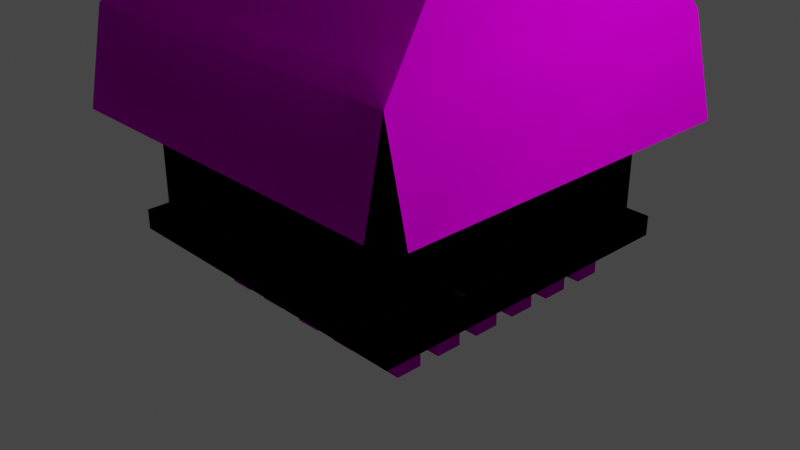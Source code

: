 # Source: House5.blend  (saved by Blender 3.2.14; exported with 4.5.12 LTS)
import bpy
from mathutils import Matrix  # noqa: F401  (used for matrix-valued properties, if any)

bpy.ops.wm.read_factory_settings(use_empty=True)
scene = bpy.context.scene
scene.name = 'Scene'

# ---- collections
col_collection = bpy.data.collections.new('Collection'); scene.collection.children.link(col_collection)

# ---- images (referenced by path relative to the original .blend; pixels are not part of the script)
import os
ASSET_DIR = os.environ.get("B2B_ASSET_DIR", "")  # directory of the original .blend (textures are referenced by path, not embedded)
HERE = os.path.dirname(os.path.abspath(__file__))  # packed textures are extracted next to this script under _unpacked/

def load_image(name, relpath, width, height, colorspace="sRGB"):
    """Load a texture the original file referenced (path relative to the .blend, or extracted next to this script)."""
    p = next((c for c in (os.path.join(HERE, relpath), os.path.join(ASSET_DIR, relpath)) if relpath and os.path.exists(c)), "")
    if p:
        img = bpy.data.images.load(p, check_existing=True)
        img.name = name
    else:  # same state as the original file: an image datablock whose file is absent (Cycles renders it pink)
        img = bpy.data.images.new(name, width, height)
        img.source = "FILE"
        img.filepath = "//" + (relpath or name)
    img.colorspace_settings.name = colorspace
    return img
img_tex1_png = load_image('tex1.png', 'tex1.png', 1024, 1024, 'sRGB')
img_tex2_png = load_image('tex2.png', 'tex2.png', 1024, 1024, 'sRGB')
img_tex3_png = load_image('tex3.png', 'tex3.png', 1024, 1024, 'sRGB')

# ---- materials (node trees are filled in below, after node groups)
mat_roofmat = bpy.data.materials.new('RoofMat')
mat_roofmat.alpha_threshold = 0.0
mat_roofmat.use_transparent_shadow = False
mat_roofmat.line_color = (0.0, 0.0, 0.0, 1.0)
mat_housemat = bpy.data.materials.new('HouseMat')
mat_housemat.use_transparent_shadow = False
mat_pillarmat = bpy.data.materials.new('PillarMat')
mat_pillarmat.use_transparent_shadow = False

# ---- material node trees
mat_roofmat.use_nodes = True; mat_roofmat.node_tree.nodes.clear()
_N = mat_roofmat.node_tree.nodes; _L = mat_roofmat.node_tree.links
n0 = _N.new('ShaderNodeOutputMaterial'); n0.name = 'Material Output'; n0.location = (300, 300)
n1 = _N.new('ShaderNodeBsdfPrincipled'); n1.name = 'Principled BSDF'; n1.location = (10, 300)
n1.distribution = 'GGX'
n1.subsurface_method = 'RANDOM_WALK_SKIN'
n1.inputs[2].default_value = 1.0
n1.inputs[3].default_value = 1.45
n1.inputs[11].default_value = 1.01
n1.inputs[13].default_value = 0.0
n1.inputs[20].default_value = 0.0
n1.inputs[27].default_value = (0.0, 0.0, 0.0, 1.0)
n1.inputs[28].default_value = 1.0
n2 = _N.new('ShaderNodeMapping'); n2.name = 'Mapping'; n2.location = (-490, 111)
n2.width = 240
n3 = _N.new('ShaderNodeTexCoord'); n3.name = 'Texture Coordinate'; n3.location = (-690, 94)
n4 = _N.new('ShaderNodeTexImage'); n4.name = 'Image Texture'; n4.location = (-272, 105)
n4.image = img_tex1_png
n4.interpolation = 'Closest'
_L.new(n1.outputs[0], n0.inputs[0])
_L.new(n4.outputs[0], n1.inputs[0])
_L.new(n2.outputs[0], n4.inputs[0])
_L.new(n3.outputs[2], n2.inputs[0])
n0.is_active_output = True
mat_housemat.use_nodes = True; mat_housemat.node_tree.nodes.clear()
_N = mat_housemat.node_tree.nodes; _L = mat_housemat.node_tree.links
n0 = _N.new('ShaderNodeOutputMaterial'); n0.name = 'Material Output'; n0.location = (300, 300)
n1 = _N.new('ShaderNodeBsdfPrincipled'); n1.name = 'Principled BSDF'; n1.location = (10, 300)
n1.distribution = 'GGX'
n1.subsurface_method = 'RANDOM_WALK_SKIN'
n1.inputs[2].default_value = 1.0
n1.inputs[3].default_value = 1.45
n1.inputs[11].default_value = 1.01
n1.inputs[13].default_value = 0.0
n1.inputs[20].default_value = 0.0
n1.inputs[27].default_value = (0.0, 0.0, 0.0, 1.0)
n1.inputs[28].default_value = 1.0
n2 = _N.new('ShaderNodeMapping'); n2.name = 'Mapping'; n2.location = (-610, 179)
n2.width = 240
n2.inputs[3].default_value = (5.0, 5.0, 5.0)
n3 = _N.new('ShaderNodeTexCoord'); n3.name = 'Texture Coordinate'; n3.location = (-810, 162)
n4 = _N.new('ShaderNodeTexImage'); n4.name = 'Image Texture'; n4.location = (-310, 150)
n4.image = img_tex2_png
n4.interpolation = 'Closest'
_L.new(n1.outputs[0], n0.inputs[0])
_L.new(n4.outputs[0], n1.inputs[0])
_L.new(n2.outputs[0], n4.inputs[0])
_L.new(n3.outputs[2], n2.inputs[0])
n0.is_active_output = True
mat_pillarmat.use_nodes = True; mat_pillarmat.node_tree.nodes.clear()
_N = mat_pillarmat.node_tree.nodes; _L = mat_pillarmat.node_tree.links
n0 = _N.new('ShaderNodeOutputMaterial'); n0.name = 'Material Output'; n0.location = (300, 300)
n1 = _N.new('ShaderNodeBsdfPrincipled'); n1.name = 'Principled BSDF'; n1.location = (16, 335)
n1.distribution = 'GGX'
n1.subsurface_method = 'RANDOM_WALK_SKIN'
n1.inputs[2].default_value = 1.0
n1.inputs[3].default_value = 1.45
n1.inputs[11].default_value = 1.01
n1.inputs[13].default_value = 0.0
n1.inputs[20].default_value = 0.0
n1.inputs[27].default_value = (0.0, 0.0, 0.0, 1.0)
n1.inputs[28].default_value = 1.0
n2 = _N.new('ShaderNodeTexImage'); n2.name = 'Image Texture'; n2.location = (-184, 117)
n2.image = img_tex3_png
n2.interpolation = 'Closest'
n3 = _N.new('ShaderNodeMapping'); n3.name = 'Mapping'; n3.location = (-484, 146)
n3.width = 240
n3.inputs[3].default_value = (5.0, 5.0, 5.0)
n4 = _N.new('ShaderNodeTexCoord'); n4.name = 'Texture Coordinate'; n4.location = (-684, 129)
_L.new(n1.outputs[0], n0.inputs[0])
_L.new(n2.outputs[0], n1.inputs[0])
_L.new(n3.outputs[0], n2.inputs[0])
_L.new(n4.outputs[2], n3.inputs[0])
n0.is_active_output = True

# ---- world
world_world = bpy.data.worlds.new('World'); scene.world = world_world
world_world.use_nodes = True; world_world.node_tree.nodes.clear()
_N = world_world.node_tree.nodes; _L = world_world.node_tree.links
n0 = _N.new('ShaderNodeOutputWorld'); n0.name = 'World Output'; n0.location = (300, 300)
n1 = _N.new('ShaderNodeBackground'); n1.name = 'Background'; n1.location = (10, 300)
n1.inputs[0].default_value = (0.05088, 0.05088, 0.05088, 1.0)
_L.new(n1.outputs[0], n0.inputs[0])
n0.is_active_output = True
world_world.color = (0.05088, 0.05088, 0.05088)
world_world.use_sun_shadow = False
world_world.sun_shadow_jitter_overblur = 0.0

# ---- cameras
cam_camera = bpy.data.cameras.new('Camera')
cam_camera.clip_end = 100.0
cam_camera.ortho_scale = 7.314

# ---- lights
light_light = bpy.data.lights.new('Light', 'POINT')
light_light.transmission_factor = 0.0
light_light.energy = 1000.0
light_light.shadow_soft_size = 0.1
light_light.shadow_maximum_resolution = 0.006
light_light.use_absolute_resolution = True

# ---- meshes
me_cube = bpy.data.meshes.new('Cube')
me_cube.from_pydata([(1.912, 1.983, 2.188), (1.912, -1.951, 2.188), (-2.022, 1.983, 2.188), (-2.022, -1.951, 2.188), (-1.694, -1.623, 0.04341), (-1.694, 1.655, 0.04341), (1.393, 0.01609, 4.539), (-1.503, 0.01609, 4.539), (-1.694, -1.623, 2.252), (-1.694, 1.655, 2.252), (1.584, 1.655, 2.367), (1.584, -1.623, 2.367), (-1.694, 1.655, 2.367), (-1.694, -1.623, 2.367), (1.174, -0.8909, -0.1722), (1.452, -0.8909, -0.1722), (1.452, -0.6132, -0.1722), (1.174, -0.6132, -0.1722), (-1.852, 1.813, 0.04341), (1.742, 1.813, 0.04341), (1.742, -1.781, 0.04341), (-1.852, -1.781, 0.04341), (-1.852, 1.813, -0.1722), (1.742, 1.813, -0.1722), (1.742, -1.781, -0.1722), (-1.852, -1.781, -0.1722), (-1.694, 1.655, -0.2222), (1.584, 1.655, -0.2222), (1.584, -1.623, -0.2222), (-1.694, -1.623, -0.2222), (1.174, -1.113, -0.1722), (1.452, -1.113, -0.1722), (1.452, -1.391, -0.1722), (1.174, -1.391, -0.1722), (1.174, -0.3909, -0.1722), (1.452, -0.3909, -0.1722), (1.452, -0.1132, -0.1722), (1.174, -0.1132, -0.1722), (1.174, 0.1091, -0.1722), (1.452, 0.1091, -0.1722), (1.452, 0.3868, -0.1722), (1.174, 0.3868, -0.1722), (1.174, 0.6091, -0.1722), (1.452, 0.6091, -0.1722), (1.452, 0.8868, -0.1722), (1.174, 0.8868, -0.1722), (1.174, 1.109, -0.1722), (1.452, 1.109, -0.1722), (1.452, 1.387, -0.1722), (1.174, 1.387, -0.1722), (-1.526, -0.8909, -0.1722), (-1.248, -0.8909, -0.1722), (-1.248, -0.6132, -0.1722), (-1.526, -0.6132, -0.1722), (-1.526, -1.113, -0.1722), (-1.248, -1.113, -0.1722), (-1.248, -1.391, -0.1722), (-1.526, -1.391, -0.1722), (-1.526, -0.3909, -0.1722), (-1.248, -0.3909, -0.1722), (-1.248, -0.1132, -0.1722), (-1.526, -0.1132, -0.1722), (-1.526, 0.1091, -0.1722), (-1.248, 0.1091, -0.1722), (-1.248, 0.3868, -0.1722), (-1.526, 0.3868, -0.1722), (-1.526, 0.6091, -0.1722), (-1.248, 0.6091, -0.1722), (-1.248, 0.8868, -0.1722), (-1.526, 0.8868, -0.1722), (-1.526, 1.109, -0.1722), (-1.248, 1.109, -0.1722), (-1.248, 1.387, -0.1722), (-1.526, 1.387, -0.1722), (0.5743, -1.391, -0.1832), (0.5743, -1.113, -0.1774), (0.852, -1.113, -0.1716), (0.852, -1.391, -0.1774), (-0.198, -1.391, -0.1774), (-0.198, -1.113, -0.1716), (-0.4757, -1.113, -0.1774), (-0.4757, -1.391, -0.1832), (-0.6979, -1.391, -0.1879), (-0.6979, -1.113, -0.1821), (-0.9755, -1.113, -0.1879), (-0.9755, -1.39, -0.1937), (0.07445, -1.39, -0.1937), (0.07445, -1.113, -0.1879), (0.3521, -1.113, -0.1821), (0.3521, -1.391, -0.1879), (-0.198, 1.109, -0.1774), (-0.198, 1.387, -0.1716), (-0.4757, 1.387, -0.1774), (-0.4757, 1.109, -0.1832), (-0.6979, 1.109, -0.1879), (-0.6979, 1.387, -0.1821), (-0.9755, 1.387, -0.1879), (-0.9755, 1.11, -0.1937), (0.852, 1.109, -0.1774), (0.852, 1.387, -0.1716), (0.5743, 1.387, -0.1774), (0.5743, 1.109, -0.1832), (0.3521, 1.109, -0.1879), (0.3521, 1.387, -0.1821), (0.07445, 1.387, -0.1879), (0.07445, 1.11, -0.1937), (1.455, -0.1099, -0.5642), (1.178, -0.1099, -0.5642), (1.178, -0.3876, -0.5642), (1.455, -0.3876, -0.5642), (1.178, -0.6099, -0.5642), (1.178, -0.8876, -0.5642), (1.455, -0.8876, -0.5642), (1.455, -0.6099, -0.5642), (1.178, -1.11, -0.5642), (1.455, -1.11, -0.5642), (1.455, -1.388, -0.5642), (1.178, -1.388, -0.5642), (1.455, 0.3901, -0.5642), (1.178, 0.3901, -0.5642), (1.178, 0.1124, -0.5642), (1.455, 0.1124, -0.5642), (1.455, 0.8901, -0.5642), (1.178, 0.8901, -0.5642), (1.178, 0.6124, -0.5642), (1.455, 0.6124, -0.5642), (1.455, 1.39, -0.5642), (1.178, 1.39, -0.5642), (1.178, 1.112, -0.5642), (1.455, 1.112, -0.5642), (-1.245, -0.1099, -0.5642), (-1.522, -0.1099, -0.5642), (-1.522, -0.3876, -0.5642), (-1.245, -0.3876, -0.5642), (-1.522, -0.6099, -0.5642), (-1.522, -0.8876, -0.5642), (-1.245, -0.8876, -0.5642), (-1.245, -0.6099, -0.5642), (-1.245, -1.11, -0.5642), (-1.522, -1.11, -0.5642), (-1.522, -1.388, -0.5642), (-1.245, -1.388, -0.5642), (-1.245, 0.3901, -0.5642), (-1.522, 0.3901, -0.5642), (-1.522, 0.1124, -0.5642), (-1.245, 0.1124, -0.5642), (-1.245, 0.8901, -0.5642), (-1.522, 0.8901, -0.5642), (-1.522, 0.6124, -0.5642), (-1.245, 0.6124, -0.5642), (-1.245, 1.39, -0.5642), (-1.522, 1.39, -0.5642), (-1.522, 1.112, -0.5642), (-1.245, 1.112, -0.5642), (0.5776, -1.387, -0.5752), (0.8553, -1.388, -0.5694), (0.8553, -1.11, -0.5636), (0.5776, -1.11, -0.5694), (-0.4724, -1.11, -0.5694), (-0.4724, -1.387, -0.5752), (-0.1947, -1.388, -0.5694), (-0.1947, -1.11, -0.5636), (-0.9723, -1.11, -0.5799), (-0.9723, -1.387, -0.5857), (-0.6946, -1.387, -0.5799), (-0.6946, -1.11, -0.5741), (0.07773, -1.387, -0.5857), (0.3554, -1.387, -0.5799), (0.3554, -1.11, -0.5741), (0.07773, -1.11, -0.5799), (-0.4724, 1.39, -0.5694), (-0.4724, 1.113, -0.5752), (-0.1947, 1.112, -0.5694), (-0.1947, 1.39, -0.5636), (-0.9723, 1.39, -0.5799), (-0.9723, 1.113, -0.5857), (-0.6946, 1.113, -0.5799), (-0.6946, 1.39, -0.5741), (0.5776, 1.39, -0.5694), (0.5776, 1.113, -0.5752), (0.8553, 1.112, -0.5694), (0.8553, 1.39, -0.5636), (0.07773, 1.39, -0.5799), (0.07773, 1.113, -0.5857), (0.3554, 1.113, -0.5799), (0.3554, 1.39, -0.5741), (1.584, 1.155, 1.772), (1.584, 1.155, -0.1716), (1.584, -1.123, 1.772), (1.584, -1.123, 0.04341), (2.17, 1.983, 1.148), (2.17, -1.951, 1.148), (1.842, 1.655, 1.212), (1.842, -1.623, 1.212), (-1.694, -1.83, 1.25), (-2.022, -2.158, 1.186), (1.912, -2.158, 1.186), (1.584, -1.83, 1.25), (-2.022, 2.197, 1.186), (1.912, 2.197, 1.186), (1.584, 1.869, 1.25), (-1.694, 1.869, 1.25), (-1.888, -1.623, 1.287), (-2.216, -1.951, 1.223), (-2.216, 1.983, 1.223), (-1.888, 1.655, 1.287), (1.584, 1.655, 2.252), (1.584, 1.655, 0.04341), (1.584, -1.623, 2.252), (1.584, -1.623, 0.04341), (1.584, -0.3909, 1.772), (1.584, -0.3909, -0.1716), (1.912, 1.983, 2.188), (1.912, -1.951, 2.188), (-2.022, 1.983, 2.188), (-2.022, -1.951, 2.188), (-1.694, -1.623, 0.04341), (-1.694, 1.655, 0.04341), (1.393, 0.01609, 4.539), (-1.503, 0.01609, 4.539), (-1.694, -1.623, 2.252), (-1.694, 1.655, 2.252), (1.584, 1.655, 2.367), (1.584, -1.623, 2.367), (-1.694, 1.655, 2.367), (-1.694, -1.623, 2.367), (1.174, -0.8909, -0.1722), (1.452, -0.8909, -0.1722), (1.452, -0.6132, -0.1722), (1.174, -0.6132, -0.1722), (-1.852, 1.813, 0.04341), (1.742, 1.813, 0.04341), (1.742, -1.781, 0.04341), (-1.852, -1.781, 0.04341), (-1.852, 1.813, -0.1722), (1.742, 1.813, -0.1722), (1.742, -1.781, -0.1722), (-1.852, -1.781, -0.1722), (-1.694, 1.655, -0.2222), (1.584, 1.655, -0.2222), (1.584, -1.623, -0.2222), (-1.694, -1.623, -0.2222), (1.174, -1.113, -0.1722), (1.452, -1.113, -0.1722), (1.452, -1.391, -0.1722), (1.174, -1.391, -0.1722), (1.174, -0.3909, -0.1722), (1.452, -0.3909, -0.1722), (1.452, -0.1132, -0.1722), (1.174, -0.1132, -0.1722), (1.174, 0.1091, -0.1722), (1.452, 0.1091, -0.1722), (1.452, 0.3868, -0.1722), (1.174, 0.3868, -0.1722), (1.174, 0.6091, -0.1722), (1.452, 0.6091, -0.1722), (1.452, 0.8868, -0.1722), (1.174, 0.8868, -0.1722), (1.174, 1.109, -0.1722), (1.452, 1.109, -0.1722), (1.452, 1.387, -0.1722), (1.174, 1.387, -0.1722), (-1.526, -0.8909, -0.1722), (-1.248, -0.8909, -0.1722), (-1.248, -0.6132, -0.1722), (-1.526, -0.6132, -0.1722), (-1.526, -1.113, -0.1722), (-1.248, -1.113, -0.1722), (-1.248, -1.391, -0.1722), (-1.526, -1.391, -0.1722), (-1.526, -0.3909, -0.1722), (-1.248, -0.3909, -0.1722), (-1.248, -0.1132, -0.1722), (-1.526, -0.1132, -0.1722), (-1.526, 0.1091, -0.1722), (-1.248, 0.1091, -0.1722), (-1.248, 0.3868, -0.1722), (-1.526, 0.3868, -0.1722), (-1.526, 0.6091, -0.1722), (-1.248, 0.6091, -0.1722), (-1.248, 0.8868, -0.1722), (-1.526, 0.8868, -0.1722), (-1.526, 1.109, -0.1722), (-1.248, 1.109, -0.1722), (-1.248, 1.387, -0.1722), (-1.526, 1.387, -0.1722), (0.5743, -1.391, -0.1832), (0.5743, -1.113, -0.1774), (0.852, -1.113, -0.1716), (0.852, -1.391, -0.1774), (-0.198, -1.391, -0.1774), (-0.198, -1.113, -0.1716), (-0.4757, -1.113, -0.1774), (-0.4757, -1.391, -0.1832), (-0.6979, -1.391, -0.1879), (-0.6979, -1.113, -0.1821), (-0.9755, -1.113, -0.1879), (-0.9755, -1.39, -0.1937), (0.07445, -1.39, -0.1937), (0.07445, -1.113, -0.1879), (0.3521, -1.113, -0.1821), (0.3521, -1.391, -0.1879), (-0.198, 1.109, -0.1774), (-0.198, 1.387, -0.1716), (-0.4757, 1.387, -0.1774), (-0.4757, 1.109, -0.1832), (-0.6979, 1.109, -0.1879), (-0.6979, 1.387, -0.1821), (-0.9755, 1.387, -0.1879), (-0.9755, 1.11, -0.1937), (0.852, 1.109, -0.1774), (0.852, 1.387, -0.1716), (0.5743, 1.387, -0.1774), (0.5743, 1.109, -0.1832), (0.3521, 1.109, -0.1879), (0.3521, 1.387, -0.1821), (0.07445, 1.387, -0.1879), (0.07445, 1.11, -0.1937), (1.455, -0.1099, -0.5642), (1.178, -0.1099, -0.5642), (1.178, -0.3876, -0.5642), (1.455, -0.3876, -0.5642), (1.178, -0.6099, -0.5642), (1.178, -0.8876, -0.5642), (1.455, -0.8876, -0.5642), (1.455, -0.6099, -0.5642), (1.178, -1.11, -0.5642), (1.455, -1.11, -0.5642), (1.455, -1.388, -0.5642), (1.178, -1.388, -0.5642), (1.455, 0.3901, -0.5642), (1.178, 0.3901, -0.5642), (1.178, 0.1124, -0.5642), (1.455, 0.1124, -0.5642), (1.455, 0.8901, -0.5642), (1.178, 0.8901, -0.5642), (1.178, 0.6124, -0.5642), (1.455, 0.6124, -0.5642), (1.455, 1.39, -0.5642), (1.178, 1.39, -0.5642), (1.178, 1.112, -0.5642), (1.455, 1.112, -0.5642), (-1.245, -0.1099, -0.5642), (-1.522, -0.1099, -0.5642), (-1.522, -0.3876, -0.5642), (-1.245, -0.3876, -0.5642), (-1.522, -0.6099, -0.5642), (-1.522, -0.8876, -0.5642), (-1.245, -0.8876, -0.5642), (-1.245, -0.6099, -0.5642), (-1.245, -1.11, -0.5642), (-1.522, -1.11, -0.5642), (-1.522, -1.388, -0.5642), (-1.245, -1.388, -0.5642), (-1.245, 0.3901, -0.5642), (-1.522, 0.3901, -0.5642), (-1.522, 0.1124, -0.5642), (-1.245, 0.1124, -0.5642), (-1.245, 0.8901, -0.5642), (-1.522, 0.8901, -0.5642), (-1.522, 0.6124, -0.5642), (-1.245, 0.6124, -0.5642), (-1.245, 1.39, -0.5642), (-1.522, 1.39, -0.5642), (-1.522, 1.112, -0.5642), (-1.245, 1.112, -0.5642), (0.5776, -1.387, -0.5752), (0.8553, -1.388, -0.5694), (0.8553, -1.11, -0.5636), (0.5776, -1.11, -0.5694), (-0.4724, -1.11, -0.5694), (-0.4724, -1.387, -0.5752), (-0.1947, -1.388, -0.5694), (-0.1947, -1.11, -0.5636), (-0.9723, -1.11, -0.5799), (-0.9723, -1.387, -0.5857), (-0.6946, -1.387, -0.5799), (-0.6946, -1.11, -0.5741), (0.07773, -1.387, -0.5857), (0.3554, -1.387, -0.5799), (0.3554, -1.11, -0.5741), (0.07773, -1.11, -0.5799), (-0.4724, 1.39, -0.5694), (-0.4724, 1.113, -0.5752), (-0.1947, 1.112, -0.5694), (-0.1947, 1.39, -0.5636), (-0.9723, 1.39, -0.5799), (-0.9723, 1.113, -0.5857), (-0.6946, 1.113, -0.5799), (-0.6946, 1.39, -0.5741), (0.5776, 1.39, -0.5694), (0.5776, 1.113, -0.5752), (0.8553, 1.112, -0.5694), (0.8553, 1.39, -0.5636), (0.07773, 1.39, -0.5799), (0.07773, 1.113, -0.5857), (0.3554, 1.113, -0.5799), (0.3554, 1.39, -0.5741), (1.584, 1.155, 1.772), (1.584, 1.155, -0.1716), (1.584, -1.123, 1.772), (1.584, -1.123, 0.04341), (2.17, 1.983, 1.148), (2.17, -1.951, 1.148), (1.842, 1.655, 1.212), (1.842, -1.623, 1.212), (-1.694, -1.83, 1.25), (-2.022, -2.158, 1.186), (1.912, -2.158, 1.186), (1.584, -1.83, 1.25), (-2.022, 2.197, 1.186), (1.912, 2.197, 1.186), (1.584, 1.869, 1.25), (-1.694, 1.869, 1.25), (-1.888, -1.623, 1.287), (-2.216, -1.951, 1.223), (-2.216, 1.983, 1.223), (-1.888, 1.655, 1.287), (1.584, 1.655, 2.252), (1.584, 1.655, 0.04341), (1.584, -1.623, 2.252), (1.584, -1.623, 0.04341), (1.584, -0.3909, 1.772), (1.584, -0.3909, -0.1716)], [(187, 189), (399, 401)], [(3, 8, 194, 195), (8, 3, 203, 202), (5, 207, 19, 18), (206, 9, 201, 200), (208, 206, 192, 193), (0, 2, 7, 6), (2, 3, 7), (1, 0, 6), (3, 1, 6, 7), (5, 9, 206, 207), (4, 8, 9, 5), (209, 208, 8, 4), (0, 1, 11, 10), (2, 0, 10, 12), (1, 3, 13, 11), (3, 2, 12, 13), (41, 38, 39, 40), (207, 209, 20, 19), (29, 28, 24, 25), (26, 29, 25, 22), (19, 20, 24, 23), (18, 19, 23, 22), (21, 18, 22, 25), (20, 21, 25, 24), (28, 27, 23, 24), (27, 26, 22, 23), (4, 5, 18, 21), (209, 4, 21, 20), (49, 46, 47, 48), (37, 34, 35, 36), (26, 27, 28, 29), (17, 14, 15, 16), (30, 33, 32, 31), (45, 42, 43, 44), (65, 62, 63, 64), (73, 70, 71, 72), (61, 58, 59, 60), (53, 50, 51, 52), (54, 57, 56, 55), (69, 66, 67, 68), (81, 78, 79, 80), (74, 77, 76, 75), (85, 82, 83, 84), (93, 90, 91, 92), (86, 89, 88, 87), (97, 94, 95, 96), (101, 98, 99, 100), (105, 102, 103, 104), (119, 118, 121, 120), (127, 126, 129, 128), (107, 106, 109, 108), (110, 113, 112, 111), (114, 115, 116, 117), (123, 122, 125, 124), (143, 142, 145, 144), (151, 150, 153, 152), (131, 130, 133, 132), (134, 137, 136, 135), (139, 138, 141, 140), (147, 146, 149, 148), (159, 158, 161, 160), (154, 157, 156, 155), (163, 162, 165, 164), (171, 170, 173, 172), (166, 169, 168, 167), (175, 174, 177, 176), (179, 178, 181, 180), (183, 182, 185, 184), (91, 90, 172, 173), (62, 65, 143, 144), (39, 38, 120, 121), (92, 91, 173, 170), (69, 68, 146, 147), (40, 39, 121, 118), (90, 93, 171, 172), (67, 66, 148, 149), (38, 41, 119, 120), (97, 96, 174, 175), (68, 67, 149, 146), (45, 44, 122, 123), (95, 94, 176, 177), (66, 69, 147, 148), (43, 42, 124, 125), (96, 95, 177, 174), (73, 72, 150, 151), (44, 43, 125, 122), (94, 97, 175, 176), (71, 70, 152, 153), (42, 45, 123, 124), (101, 100, 178, 179), (72, 71, 153, 150), (49, 48, 126, 127), (99, 98, 180, 181), (70, 73, 151, 152), (47, 46, 128, 129), (100, 99, 181, 178), (77, 74, 154, 155), (48, 47, 129, 126), (98, 101, 179, 180), (75, 76, 156, 157), (46, 49, 127, 128), (105, 104, 182, 183), (76, 77, 155, 156), (61, 60, 130, 131), (103, 102, 184, 185), (74, 75, 157, 154), (59, 58, 132, 133), (104, 103, 185, 182), (81, 80, 158, 159), (60, 59, 133, 130), (37, 36, 106, 107), (102, 105, 183, 184), (79, 78, 160, 161), (58, 61, 131, 132), (35, 34, 108, 109), (80, 79, 161, 158), (50, 53, 134, 135), (36, 35, 109, 106), (78, 81, 159, 160), (52, 51, 136, 137), (34, 37, 107, 108), (85, 84, 162, 163), (51, 50, 135, 136), (14, 17, 110, 111), (83, 82, 164, 165), (53, 52, 137, 134), (16, 15, 112, 113), (84, 83, 165, 162), (54, 55, 138, 139), (15, 14, 111, 112), (82, 85, 163, 164), (56, 57, 140, 141), (17, 16, 113, 110), (89, 86, 166, 167), (55, 56, 141, 138), (30, 31, 115, 114), (87, 88, 168, 169), (57, 54, 139, 140), (32, 33, 117, 116), (88, 89, 167, 168), (65, 64, 142, 143), (31, 32, 116, 115), (86, 87, 169, 166), (63, 62, 144, 145), (33, 30, 114, 117), (93, 92, 170, 171), (64, 63, 145, 142), (41, 40, 118, 119), (192, 190, 191, 193), (0, 1, 191, 190), (1, 208, 193, 191), (206, 0, 190, 192), (197, 196, 195, 194), (1, 3, 195, 196), (208, 1, 196, 197), (8, 208, 197, 194), (201, 198, 199, 200), (9, 2, 198, 201), (0, 206, 200, 199), (2, 0, 199, 198), (202, 203, 204, 205), (3, 2, 204, 203), (2, 9, 205, 204), (9, 8, 202, 205), (186, 187, 207, 206), (189, 188, 208, 209), (188, 186, 206, 208), (187, 186, 210, 211), (215, 407, 406, 220), (220, 414, 415, 215), (217, 230, 231, 419), (418, 412, 413, 221), (420, 405, 404, 418), (212, 218, 219, 214), (214, 219, 215), (213, 218, 212), (215, 219, 218, 213), (217, 419, 418, 221), (216, 217, 221, 220), (421, 216, 220, 420), (212, 222, 223, 213), (214, 224, 222, 212), (213, 223, 225, 215), (215, 225, 224, 214), (253, 252, 251, 250), (419, 231, 232, 421), (241, 237, 236, 240), (238, 234, 237, 241), (231, 235, 236, 232), (230, 234, 235, 231), (233, 237, 234, 230), (232, 236, 237, 233), (240, 236, 235, 239), (239, 235, 234, 238), (216, 233, 230, 217), (421, 232, 233, 216), (261, 260, 259, 258), (249, 248, 247, 246), (238, 241, 240, 239), (229, 228, 227, 226), (242, 243, 244, 245), (257, 256, 255, 254), (277, 276, 275, 274), (285, 284, 283, 282), (273, 272, 271, 270), (265, 264, 263, 262), (266, 267, 268, 269), (281, 280, 279, 278), (293, 292, 291, 290), (286, 287, 288, 289), (297, 296, 295, 294), (305, 304, 303, 302), (298, 299, 300, 301), (309, 308, 307, 306), (313, 312, 311, 310), (317, 316, 315, 314), (331, 332, 333, 330), (339, 340, 341, 338), (319, 320, 321, 318), (322, 323, 324, 325), (326, 329, 328, 327), (335, 336, 337, 334), (355, 356, 357, 354), (363, 364, 365, 362), (343, 344, 345, 342), (346, 347, 348, 349), (351, 352, 353, 350), (359, 360, 361, 358), (371, 372, 373, 370), (366, 367, 368, 369), (375, 376, 377, 374), (383, 384, 385, 382), (378, 379, 380, 381), (387, 388, 389, 386), (391, 392, 393, 390), (395, 396, 397, 394), (303, 385, 384, 302), (274, 356, 355, 277), (251, 333, 332, 250), (304, 382, 385, 303), (281, 359, 358, 280), (252, 330, 333, 251), (302, 384, 383, 305), (279, 361, 360, 278), (250, 332, 331, 253), (309, 387, 386, 308), (280, 358, 361, 279), (257, 335, 334, 256), (307, 389, 388, 306), (278, 360, 359, 281), (255, 337, 336, 254), (308, 386, 389, 307), (285, 363, 362, 284), (256, 334, 337, 255), (306, 388, 387, 309), (283, 365, 364, 282), (254, 336, 335, 257), (313, 391, 390, 312), (284, 362, 365, 283), (261, 339, 338, 260), (311, 393, 392, 310), (282, 364, 363, 285), (259, 341, 340, 258), (312, 390, 393, 311), (289, 367, 366, 286), (260, 338, 341, 259), (310, 392, 391, 313), (287, 369, 368, 288), (258, 340, 339, 261), (317, 395, 394, 316), (288, 368, 367, 289), (273, 343, 342, 272), (315, 397, 396, 314), (286, 366, 369, 287), (271, 345, 344, 270), (316, 394, 397, 315), (293, 371, 370, 292), (272, 342, 345, 271), (249, 319, 318, 248), (314, 396, 395, 317), (291, 373, 372, 290), (270, 344, 343, 273), (247, 321, 320, 246), (292, 370, 373, 291), (262, 347, 346, 265), (248, 318, 321, 247), (290, 372, 371, 293), (264, 349, 348, 263), (246, 320, 319, 249), (297, 375, 374, 296), (263, 348, 347, 262), (226, 323, 322, 229), (295, 377, 376, 294), (265, 346, 349, 264), (228, 325, 324, 227), (296, 374, 377, 295), (266, 351, 350, 267), (227, 324, 323, 226), (294, 376, 375, 297), (268, 353, 352, 269), (229, 322, 325, 228), (301, 379, 378, 298), (267, 350, 353, 268), (242, 326, 327, 243), (299, 381, 380, 300), (269, 352, 351, 266), (244, 328, 329, 245), (300, 380, 379, 301), (277, 355, 354, 276), (243, 327, 328, 244), (298, 378, 381, 299), (275, 357, 356, 274), (245, 329, 326, 242), (305, 383, 382, 304), (276, 354, 357, 275), (253, 331, 330, 252), (404, 405, 403, 402), (212, 402, 403, 213), (213, 403, 405, 420), (418, 404, 402, 212), (409, 406, 407, 408), (213, 408, 407, 215), (420, 409, 408, 213), (220, 406, 409, 420), (413, 412, 411, 410), (221, 413, 410, 214), (212, 411, 412, 418), (214, 410, 411, 212), (414, 417, 416, 415), (215, 415, 416, 214), (214, 416, 417, 221), (221, 417, 414, 220), (398, 418, 419, 399), (401, 421, 420, 400), (400, 420, 418, 398), (399, 423, 422, 398)])
me_cube.polygons.foreach_set('material_index', [0, 0, 1, 0, 0, 0, 0, 0, 0, 1, 1, 1, 0, 0, 0, 0, 0, 1, 0, 1, 1, 1, 1, 1, 1, 0, 1, 1, 0, 0, 1, 0, 0, 0, 0, 0, 0, 0, 0, 0, 0, 0, 0, 0, 0, 0, 0, 0, 2, 2, 2, 2, 2, 2, 2, 2, 2, 2, 2, 2, 2, 2, 2, 2, 2, 2, 2, 2, 2, 2, 2, 2, 2, 2, 2, 2, 2, 2, 2, 2, 2, 2, 2, 2, 2, 2, 2, 2, 2, 2, 2, 2, 2, 2, 2, 2, 2, 2, 2, 2, 2, 2, 2, 2, 2, 2, 2, 2, 2, 2, 2, 2, 2, 2, 2, 2, 2, 2, 2, 2, 2, 2, 2, 2, 2, 2, 2, 2, 2, 2, 2, 2, 2, 2, 2, 2, 2, 2, 2, 2, 2, 2, 2, 2, 2, 2, 2, 2, 0, 0, 0, 0, 0, 0, 0, 0, 0, 0, 0, 0, 1, 0, 0, 1, 1, 1, 0, 1, 0, 0, 1, 0, 0, 0, 0, 0, 0, 1, 1, 1, 0, 0, 0, 0, 0, 1, 0, 1, 1, 1, 1, 1, 1, 0, 1, 1, 0, 0, 1, 0, 0, 0, 0, 0, 0, 0, 0, 0, 0, 0, 0, 0, 0, 0, 0, 0, 2, 2, 2, 2, 2, 2, 2, 2, 2, 2, 2, 2, 2, 2, 2, 2, 2, 2, 2, 2, 2, 2, 2, 2, 2, 2, 2, 2, 2, 2, 2, 2, 2, 2, 2, 2, 2, 2, 2, 2, 2, 2, 2, 2, 2, 2, 2, 2, 2, 2, 2, 2, 2, 2, 2, 2, 2, 2, 2, 2, 2, 2, 2, 2, 2, 2, 2, 2, 2, 2, 2, 2, 2, 2, 2, 2, 2, 2, 2, 2, 2, 2, 2, 2, 2, 2, 2, 2, 2, 2, 2, 2, 2, 2, 2, 2, 2, 2, 2, 2, 0, 0, 0, 0, 0, 0, 0, 0, 0, 0, 0, 0, 1, 0, 0, 1, 1, 1, 0, 1])
_uv = me_cube.uv_layers.new(name='UVMap')
_uv.uv.foreach_set('vector', [0.98, 0.6205, 0.9455, 0.6308, 0.9455, 0.5491, 0.98, 0.5388, 0.1954, 0.8959, 0.2299, 0.9061, 0.2299, 0.9847, 0.1954, 0.9745, 0.9316, 0.9069, 0.9316, 0.6451, 0.9438, 0.6325, 0.9438, 0.9195, 0.7939, 0.8942, 0.7939, 0.6325, 0.8724, 0.6325, 0.8724, 0.8942, 0.7442, 0.3166, 0.7442, 0.5784, 0.662, 0.5784, 0.662, 0.3166, 0.00084, 0.315, 0.0008401, 0.00084, 0.236, 0.04226, 0.236, 0.2735, 0.4746, 0.1996, 0.7083, 0.00084, 0.7083, 0.2491, 0.1856, 0.3166, 0.1856, 0.6308, 0.00084, 0.4737, 0.4729, 0.00084, 0.4729, 0.315, 0.2377, 0.2735, 0.2377, 0.04226, 0.4892, 0.5801, 0.4892, 0.7565, 0.2377, 0.7565, 0.2377, 0.5801, 0.7424, 0.5801, 0.7424, 0.7565, 0.4909, 0.7565, 0.4909, 0.5801, 0.6603, 0.5784, 0.4909, 0.5784, 0.4909, 0.3166, 0.6603, 0.3166, 0.1954, 0.8942, 0.1954, 0.5801, 0.224, 0.6063, 0.224, 0.868, 0.8997, 0.0008401, 0.8997, 0.315, 0.871, 0.2888, 0.871, 0.02702, 0.7459, 0.6308, 0.7459, 0.3166, 0.7745, 0.3428, 0.7745, 0.6046, 0.9027, 0.3166, 0.9027, 0.6308, 0.874, 0.6046, 0.874, 0.3428, 0.7727, 0.9671, 0.794, 0.9671, 0.794, 0.9893, 0.7727, 0.9893, 0.7762, 0.5911, 0.7762, 0.3293, 0.7884, 0.3166, 0.7884, 0.6037, 0.9425, 0.2753, 0.9425, 0.01349, 0.9547, 0.0008401, 0.9547, 0.2879, 0.9287, 0.2753, 0.9287, 0.01349, 0.9408, 0.0008401, 0.9408, 0.2879, 0.2377, 0.9249, 0.5135, 0.9249, 0.5135, 0.9421, 0.2377, 0.9421, 0.06836, 0.6325, 0.06836, 0.9195, 0.05181, 0.9195, 0.05181, 0.6325, 0.01738, 0.6325, 0.01738, 0.9195, 0.00084, 0.9195, 0.00084, 0.6325, 0.5412, 0.9151, 0.817, 0.9151, 0.817, 0.9323, 0.5412, 0.9323, 0.9455, 0.9069, 0.9455, 0.6451, 0.9576, 0.6325, 0.9576, 0.9195, 0.01906, 0.9069, 0.01906, 0.6451, 0.03122, 0.6325, 0.03122, 0.9195, 0.9316, 0.6181, 0.9316, 0.3564, 0.9438, 0.3437, 0.9438, 0.6308, 0.03798, 0.9069, 0.03798, 0.6451, 0.05013, 0.6325, 0.05013, 0.9195, 0.6568, 0.2841, 0.6568, 0.3062, 0.6355, 0.3062, 0.6355, 0.2841, 0.6338, 0.2841, 0.6338, 0.3062, 0.6125, 0.3062, 0.6125, 0.2841, 0.4892, 0.5784, 0.2377, 0.5784, 0.2377, 0.3166, 0.4892, 0.3166, 0.7028, 0.2841, 0.7028, 0.3062, 0.6815, 0.3062, 0.6815, 0.2841, 0.6109, 0.2841, 0.6109, 0.3062, 0.5895, 0.3062, 0.5895, 0.2841, 0.5879, 0.2841, 0.5879, 0.3062, 0.5666, 0.3062, 0.5666, 0.2841, 0.4675, 0.977, 0.4675, 0.9992, 0.4462, 0.9992, 0.4462, 0.977, 0.374, 0.977, 0.374, 0.9992, 0.3527, 0.9992, 0.3527, 0.977, 0.5135, 0.977, 0.5135, 0.9992, 0.4922, 0.9992, 0.4922, 0.977, 0.282, 0.977, 0.282, 0.9992, 0.2607, 0.9992, 0.2607, 0.977, 0.259, 0.977, 0.259, 0.9992, 0.2377, 0.9992, 0.2377, 0.977, 0.9989, 0.9305, 0.9989, 0.9527, 0.9776, 0.9527, 0.9776, 0.9305, 0.3067, 0.977, 0.328, 0.977, 0.328, 0.9992, 0.3067, 0.9992, 0.5206, 0.2841, 0.5419, 0.2841, 0.5419, 0.3062, 0.5206, 0.3062, 0.001062, 0.9545, 0.02237, 0.9545, 0.02237, 0.9766, 0.001062, 0.9766, 0.08319, 0.9708, 0.1045, 0.9708, 0.1045, 0.993, 0.08319, 0.993, 0.7957, 0.9671, 0.817, 0.9671, 0.817, 0.9893, 0.7957, 0.9893, 0.9593, 0.8735, 0.9806, 0.8735, 0.9806, 0.8957, 0.9593, 0.8957, 0.4976, 0.2841, 0.5189, 0.2841, 0.5189, 0.3062, 0.4976, 0.3062, 0.9593, 0.8496, 0.9806, 0.8496, 0.9806, 0.8718, 0.9593, 0.8718, 0.9989, 0.3104, 0.9989, 0.3326, 0.9776, 0.3326, 0.9776, 0.3104, 0.6102, 0.9671, 0.6315, 0.9671, 0.6315, 0.9893, 0.6102, 0.9893, 0.8281, 0.9623, 0.8494, 0.9623, 0.8494, 0.9845, 0.8281, 0.9845, 0.6585, 0.2841, 0.6798, 0.2841, 0.6798, 0.3062, 0.6585, 0.3062, 0.9759, 0.9544, 0.9759, 0.9766, 0.9546, 0.9766, 0.9546, 0.9544, 0.6845, 0.9121, 0.6845, 0.8899, 0.7058, 0.8899, 0.7058, 0.9121, 0.6791, 0.9671, 0.6791, 0.9893, 0.6577, 0.9893, 0.6577, 0.9671, 0.7037, 0.9671, 0.725, 0.9671, 0.725, 0.9893, 0.7037, 0.9893, 0.1132, 0.9623, 0.1345, 0.9623, 0.1345, 0.9845, 0.1132, 0.9845, 0.748, 0.9893, 0.7267, 0.9893, 0.7267, 0.9671, 0.748, 0.9671, 0.7021, 0.9893, 0.6807, 0.9893, 0.6807, 0.9671, 0.7021, 0.9671, 0.6545, 0.9893, 0.6332, 0.9893, 0.6332, 0.9671, 0.6545, 0.9671, 0.04537, 0.9766, 0.02405, 0.9766, 0.02405, 0.9545, 0.04537, 0.9545, 0.5649, 0.3062, 0.5436, 0.3062, 0.5436, 0.2841, 0.5649, 0.2841, 0.4959, 0.3062, 0.4746, 0.3062, 0.4746, 0.2841, 0.4959, 0.2841, 0.5855, 0.9893, 0.5642, 0.9893, 0.5642, 0.9671, 0.5855, 0.9671, 0.9806, 0.9195, 0.9593, 0.9195, 0.9593, 0.8973, 0.9806, 0.8973, 0.4445, 0.9992, 0.4232, 0.9992, 0.4232, 0.977, 0.4445, 0.977, 0.7288, 0.9121, 0.7075, 0.9121, 0.7075, 0.8899, 0.7288, 0.8899, 0.06836, 0.9545, 0.06836, 0.9766, 0.04705, 0.9766, 0.04705, 0.9545, 0.7028, 0.2824, 0.6815, 0.2821, 0.6815, 0.2508, 0.7028, 0.2511, 0.854, 0.9483, 0.8754, 0.9484, 0.8754, 0.9798, 0.854, 0.9796, 0.282, 0.9751, 0.2607, 0.9753, 0.2607, 0.944, 0.282, 0.9438, 0.1045, 0.9357, 0.0832, 0.936, 0.0832, 0.9047, 0.1045, 0.9044, 0.8281, 0.9292, 0.8494, 0.9294, 0.8494, 0.9607, 0.8281, 0.9605, 0.9777, 0.06532, 0.9564, 0.06551, 0.9564, 0.0342, 0.9777, 0.03401, 0.1132, 0.8959, 0.1345, 0.8962, 0.1345, 0.9275, 0.1132, 0.9272, 0.4905, 0.9751, 0.4692, 0.9753, 0.4692, 0.944, 0.4905, 0.9438, 0.9593, 0.6325, 0.9806, 0.6326, 0.9806, 0.6639, 0.9593, 0.6638, 0.6828, 0.8879, 0.6615, 0.8882, 0.6615, 0.8569, 0.6828, 0.8566, 0.9777, 0.2312, 0.9564, 0.2314, 0.9564, 0.2001, 0.9777, 0.1999, 0.7727, 0.934, 0.794, 0.9341, 0.794, 0.9655, 0.7727, 0.9653, 0.5436, 0.2508, 0.5649, 0.2511, 0.5649, 0.2824, 0.5436, 0.2821, 0.9564, 0.2331, 0.9777, 0.2332, 0.9777, 0.2646, 0.9564, 0.2644, 0.259, 0.9751, 0.2377, 0.9753, 0.2377, 0.944, 0.259, 0.9438, 0.1361, 0.8962, 0.1575, 0.8959, 0.1575, 0.9272, 0.1361, 0.9275, 0.1132, 0.9292, 0.1345, 0.9294, 0.1345, 0.9607, 0.1132, 0.9605, 0.9777, 0.198, 0.9564, 0.1982, 0.9564, 0.1669, 0.9777, 0.1667, 0.01906, 0.9212, 0.04037, 0.9215, 0.04037, 0.9528, 0.01906, 0.9525, 0.397, 0.9751, 0.3757, 0.9753, 0.3757, 0.944, 0.397, 0.9438, 0.9593, 0.732, 0.9806, 0.7322, 0.9806, 0.7635, 0.9593, 0.7633, 0.4976, 0.2511, 0.5189, 0.2508, 0.5189, 0.2821, 0.4976, 0.2824, 0.374, 0.9751, 0.3527, 0.9753, 0.3527, 0.944, 0.374, 0.9438, 0.5872, 0.934, 0.6085, 0.9341, 0.6085, 0.9655, 0.5872, 0.9653, 0.6798, 0.2824, 0.6585, 0.2821, 0.6585, 0.2508, 0.6798, 0.2511, 0.9564, 0.2662, 0.9777, 0.2664, 0.9777, 0.2977, 0.9564, 0.2975, 0.1045, 0.969, 0.0832, 0.9692, 0.0832, 0.9378, 0.1045, 0.9377, 0.5352, 0.9062, 0.5139, 0.9064, 0.5139, 0.8751, 0.5352, 0.8748, 0.1575, 0.9608, 0.1361, 0.9605, 0.1361, 0.9292, 0.1575, 0.9294, 0.351, 0.9751, 0.3297, 0.9753, 0.3297, 0.944, 0.351, 0.9438, 0.06836, 0.9528, 0.04705, 0.9525, 0.04705, 0.9212, 0.06836, 0.9215, 0.7842, 0.8922, 0.7629, 0.8925, 0.7629, 0.8612, 0.7842, 0.8609, 0.9593, 0.6988, 0.9806, 0.699, 0.9806, 0.7303, 0.9593, 0.7301, 0.7058, 0.8879, 0.6845, 0.8882, 0.6845, 0.8569, 0.7058, 0.8566, 0.5665, 0.2508, 0.5879, 0.2511, 0.5879, 0.2824, 0.5665, 0.2821, 0.7267, 0.934, 0.748, 0.9341, 0.748, 0.9655, 0.7267, 0.9653, 0.5206, 0.2508, 0.5419, 0.2511, 0.5419, 0.2824, 0.5206, 0.2821, 0.6568, 0.2821, 0.6355, 0.2824, 0.6355, 0.2511, 0.6568, 0.2508, 0.5135, 0.9751, 0.4922, 0.9753, 0.4922, 0.944, 0.5135, 0.9438, 0.7075, 0.8569, 0.7288, 0.8566, 0.7288, 0.8879, 0.7075, 0.8882, 0.6338, 0.2821, 0.6125, 0.2824, 0.6125, 0.2511, 0.6338, 0.2508, 0.9777, 0.03215, 0.9564, 0.03233, 0.9564, 0.001026, 0.9777, 0.0008401, 0.2837, 0.9438, 0.305, 0.944, 0.305, 0.9753, 0.2837, 0.9751, 0.9316, 0.9212, 0.953, 0.9215, 0.953, 0.9528, 0.9316, 0.9525, 0.5895, 0.2508, 0.6108, 0.2511, 0.6108, 0.2824, 0.5895, 0.2821, 0.9593, 0.7983, 0.9806, 0.7985, 0.9806, 0.8298, 0.9593, 0.8296, 0.725, 0.9653, 0.7037, 0.9655, 0.7037, 0.9341, 0.725, 0.934, 0.5395, 0.9464, 0.5182, 0.9466, 0.5182, 0.9153, 0.5395, 0.9151, 0.9593, 0.7651, 0.9806, 0.7653, 0.9806, 0.7966, 0.9593, 0.7965, 0.9759, 0.9525, 0.9546, 0.9527, 0.9546, 0.9214, 0.9759, 0.9212, 0.8511, 0.8959, 0.8724, 0.8962, 0.8724, 0.9275, 0.8511, 0.9272, 0.9759, 0.3417, 0.9546, 0.3419, 0.9546, 0.3106, 0.9759, 0.3104, 0.5182, 0.9483, 0.5395, 0.9485, 0.5395, 0.9798, 0.5182, 0.9796, 0.5122, 0.8729, 0.4909, 0.8732, 0.4909, 0.8419, 0.5122, 0.8416, 0.4675, 0.9751, 0.4462, 0.9753, 0.4462, 0.944, 0.4675, 0.9438, 0.9086, 0.9483, 0.93, 0.9484, 0.93, 0.9798, 0.9086, 0.9796, 0.7842, 0.8592, 0.7629, 0.859, 0.7629, 0.8277, 0.7842, 0.8279, 0.6332, 0.934, 0.6545, 0.9341, 0.6545, 0.9655, 0.6332, 0.9653, 0.42, 0.9751, 0.3987, 0.9753, 0.3987, 0.944, 0.42, 0.9438, 0.4909, 0.8751, 0.5122, 0.8748, 0.5122, 0.9062, 0.4909, 0.9064, 0.6102, 0.934, 0.6315, 0.9341, 0.6315, 0.9655, 0.6102, 0.9653, 0.7021, 0.9653, 0.6807, 0.9655, 0.6807, 0.9341, 0.7021, 0.934, 0.8281, 0.8959, 0.8494, 0.8962, 0.8494, 0.9275, 0.8281, 0.9272, 0.328, 0.9751, 0.3067, 0.9753, 0.3067, 0.944, 0.328, 0.9438, 0.7957, 0.934, 0.817, 0.9341, 0.817, 0.9655, 0.7957, 0.9653, 0.9316, 0.3104, 0.953, 0.3107, 0.953, 0.342, 0.9316, 0.3417, 0.9777, 0.1317, 0.9564, 0.1319, 0.9564, 0.1005, 0.9777, 0.1004, 0.5642, 0.934, 0.5855, 0.9341, 0.5855, 0.9655, 0.5642, 0.9653, 0.7399, 0.8612, 0.7612, 0.8609, 0.7612, 0.8922, 0.7399, 0.8925, 0.877, 0.9483, 0.8983, 0.9484, 0.8983, 0.9798, 0.877, 0.9796, 0.6791, 0.9653, 0.6577, 0.9655, 0.6577, 0.9341, 0.6791, 0.934, 0.7612, 0.8592, 0.7399, 0.859, 0.7399, 0.8277, 0.7612, 0.8279, 0.5412, 0.934, 0.5625, 0.9341, 0.5625, 0.9655, 0.5412, 0.9653, 0.9777, 0.0985, 0.9564, 0.09868, 0.9564, 0.06737, 0.9777, 0.06719, 0.5352, 0.8729, 0.5139, 0.8732, 0.5139, 0.8419, 0.5352, 0.8416, 0.4445, 0.9751, 0.4232, 0.9753, 0.4232, 0.944, 0.4445, 0.9438, 0.9593, 0.6656, 0.9806, 0.6658, 0.9806, 0.6971, 0.9593, 0.6969, 0.4746, 0.2511, 0.4959, 0.2508, 0.4959, 0.2821, 0.4746, 0.2824, 0.9777, 0.1648, 0.9564, 0.165, 0.9564, 0.1337, 0.9777, 0.1335, 0.7497, 0.934, 0.771, 0.9341, 0.771, 0.9655, 0.7497, 0.9653, 0.9043, 0.3428, 0.93, 0.3166, 0.93, 0.6308, 0.9043, 0.6046, 0.71, 0.315, 0.71, 0.00084, 0.7922, 0.00084, 0.7922, 0.315, 0.6974, 0.7694, 0.7316, 0.7581, 0.7316, 0.8437, 0.6974, 0.8549, 0.6957, 0.8549, 0.6615, 0.8437, 0.6615, 0.7581, 0.6957, 0.7694, 0.9043, 0.6586, 0.93, 0.6325, 0.93, 0.9466, 0.9043, 0.9204, 0.7939, 0.6308, 0.7939, 0.3166, 0.8723, 0.3166, 0.8723, 0.6308, 0.9455, 0.4376, 0.98, 0.4479, 0.98, 0.5296, 0.9455, 0.5193, 0.4892, 0.9232, 0.2377, 0.9232, 0.2377, 0.8416, 0.4892, 0.8416, 0.877, 0.6586, 0.9027, 0.6325, 0.9027, 0.9466, 0.877, 0.9204, 0.9455, 0.3437, 0.9799, 0.3542, 0.9799, 0.4359, 0.9455, 0.4255, 0.07004, 0.8209, 0.1045, 0.8105, 0.1045, 0.8922, 0.07004, 0.9027, 0.2377, 0.7581, 0.5395, 0.7581, 0.5395, 0.8399, 0.2377, 0.8399, 0.9014, 0.02702, 0.927, 0.0008401, 0.927, 0.315, 0.9014, 0.2888, 0.8693, 0.00084, 0.8693, 0.315, 0.7939, 0.315, 0.7939, 0.00084, 0.1937, 0.9745, 0.1591, 0.9847, 0.1591, 0.9061, 0.1937, 0.8959, 0.1856, 0.6325, 0.1856, 0.8942, 0.1101, 0.8942, 0.1101, 0.6325, 0.7842, 0.6707, 0.7842, 0.826, 0.7459, 0.8088, 0.7459, 0.6325, 0.07004, 0.8088, 0.07004, 0.6707, 0.1084, 0.6325, 0.1084, 0.8088, 0.224, 0.3566, 0.224, 0.5385, 0.1873, 0.5784, 0.1873, 0.3166, 0.5412, 0.9134, 0.5412, 0.7581, 0.6598, 0.7581, 0.6598, 0.9134, 0.98, 0.6205, 0.98, 0.5388, 0.9455, 0.5491, 0.9455, 0.6308, 0.1954, 0.8959, 0.1954, 0.9745, 0.2299, 0.9847, 0.2299, 0.9061, 0.9316, 0.9069, 0.9438, 0.9195, 0.9438, 0.6325, 0.9316, 0.6451, 0.7939, 0.8942, 0.8724, 0.8942, 0.8724, 0.6325, 0.7939, 0.6325, 0.7442, 0.3166, 0.662, 0.3166, 0.662, 0.5784, 0.7442, 0.5784, 0.00084, 0.315, 0.236, 0.2735, 0.236, 0.04226, 0.0008401, 0.00084, 0.4746, 0.1996, 0.7083, 0.2491, 0.7083, 0.00084, 0.1856, 0.3166, 0.00084, 0.4737, 0.1856, 0.6308, 0.4729, 0.00084, 0.2377, 0.04226, 0.2377, 0.2735, 0.4729, 0.315, 0.4892, 0.5801, 0.2377, 0.5801, 0.2377, 0.7565, 0.4892, 0.7565, 0.7424, 0.5801, 0.4909, 0.5801, 0.4909, 0.7565, 0.7424, 0.7565, 0.6603, 0.5784, 0.6603, 0.3166, 0.4909, 0.3166, 0.4909, 0.5784, 0.1954, 0.8942, 0.224, 0.868, 0.224, 0.6063, 0.1954, 0.5801, 0.8997, 0.0008401, 0.871, 0.02702, 0.871, 0.2888, 0.8997, 0.315, 0.7459, 0.6308, 0.7745, 0.6046, 0.7745, 0.3428, 0.7459, 0.3166, 0.9027, 0.3166, 0.874, 0.3428, 0.874, 0.6046, 0.9027, 0.6308, 0.7727, 0.9671, 0.7727, 0.9893, 0.794, 0.9893, 0.794, 0.9671, 0.7762, 0.5911, 0.7884, 0.6037, 0.7884, 0.3166, 0.7762, 0.3293, 0.9425, 0.2753, 0.9547, 0.2879, 0.9547, 0.0008401, 0.9425, 0.01349, 0.9287, 0.2753, 0.9408, 0.2879, 0.9408, 0.0008401, 0.9287, 0.01349, 0.2377, 0.9249, 0.2377, 0.9421, 0.5135, 0.9421, 0.5135, 0.9249, 0.06836, 0.6325, 0.05181, 0.6325, 0.05181, 0.9195, 0.06836, 0.9195, 0.01738, 0.6325, 0.00084, 0.6325, 0.00084, 0.9195, 0.01738, 0.9195, 0.5412, 0.9151, 0.5412, 0.9323, 0.817, 0.9323, 0.817, 0.9151, 0.9455, 0.9069, 0.9576, 0.9195, 0.9576, 0.6325, 0.9455, 0.6451, 0.01906, 0.9069, 0.03122, 0.9195, 0.03122, 0.6325, 0.01906, 0.6451, 0.9316, 0.6181, 0.9438, 0.6308, 0.9438, 0.3437, 0.9316, 0.3564, 0.03798, 0.9069, 0.05013, 0.9195, 0.05013, 0.6325, 0.03798, 0.6451, 0.6568, 0.2841, 0.6355, 0.2841, 0.6355, 0.3062, 0.6568, 0.3062, 0.6338, 0.2841, 0.6125, 0.2841, 0.6125, 0.3062, 0.6338, 0.3062, 0.4892, 0.5784, 0.4892, 0.3166, 0.2377, 0.3166, 0.2377, 0.5784, 0.7028, 0.2841, 0.6815, 0.2841, 0.6815, 0.3062, 0.7028, 0.3062, 0.6109, 0.2841, 0.5895, 0.2841, 0.5895, 0.3062, 0.6109, 0.3062, 0.5879, 0.2841, 0.5666, 0.2841, 0.5666, 0.3062, 0.5879, 0.3062, 0.4675, 0.977, 0.4462, 0.977, 0.4462, 0.9992, 0.4675, 0.9992, 0.374, 0.977, 0.3527, 0.977, 0.3527, 0.9992, 0.374, 0.9992, 0.5135, 0.977, 0.4922, 0.977, 0.4922, 0.9992, 0.5135, 0.9992, 0.282, 0.977, 0.2607, 0.977, 0.2607, 0.9992, 0.282, 0.9992, 0.259, 0.977, 0.2377, 0.977, 0.2377, 0.9992, 0.259, 0.9992, 0.9989, 0.9305, 0.9776, 0.9305, 0.9776, 0.9527, 0.9989, 0.9527, 0.3067, 0.977, 0.3067, 0.9992, 0.328, 0.9992, 0.328, 0.977, 0.5206, 0.2841, 0.5206, 0.3062, 0.5419, 0.3062, 0.5419, 0.2841, 0.001062, 0.9545, 0.001062, 0.9766, 0.02237, 0.9766, 0.02237, 0.9545, 0.08319, 0.9708, 0.08319, 0.993, 0.1045, 0.993, 0.1045, 0.9708, 0.7957, 0.9671, 0.7957, 0.9893, 0.817, 0.9893, 0.817, 0.9671, 0.9593, 0.8735, 0.9593, 0.8957, 0.9806, 0.8957, 0.9806, 0.8735, 0.4976, 0.2841, 0.4976, 0.3062, 0.5189, 0.3062, 0.5189, 0.2841, 0.9593, 0.8496, 0.9593, 0.8718, 0.9806, 0.8718, 0.9806, 0.8496, 0.9989, 0.3104, 0.9776, 0.3104, 0.9776, 0.3326, 0.9989, 0.3326, 0.6102, 0.9671, 0.6102, 0.9893, 0.6315, 0.9893, 0.6315, 0.9671, 0.8281, 0.9623, 0.8281, 0.9845, 0.8494, 0.9845, 0.8494, 0.9623, 0.6585, 0.2841, 0.6585, 0.3062, 0.6798, 0.3062, 0.6798, 0.2841, 0.9759, 0.9544, 0.9546, 0.9544, 0.9546, 0.9766, 0.9759, 0.9766, 0.6845, 0.9121, 0.7058, 0.9121, 0.7058, 0.8899, 0.6845, 0.8899, 0.6791, 0.9671, 0.6577, 0.9671, 0.6577, 0.9893, 0.6791, 0.9893, 0.7037, 0.9671, 0.7037, 0.9893, 0.725, 0.9893, 0.725, 0.9671, 0.1132, 0.9623, 0.1132, 0.9845, 0.1345, 0.9845, 0.1345, 0.9623, 0.748, 0.9893, 0.748, 0.9671, 0.7267, 0.9671, 0.7267, 0.9893, 0.7021, 0.9893, 0.7021, 0.9671, 0.6807, 0.9671, 0.6807, 0.9893, 0.6545, 0.9893, 0.6545, 0.9671, 0.6332, 0.9671, 0.6332, 0.9893, 0.04537, 0.9766, 0.04537, 0.9545, 0.02405, 0.9545, 0.02405, 0.9766, 0.5649, 0.3062, 0.5649, 0.2841, 0.5436, 0.2841, 0.5436, 0.3062, 0.4959, 0.3062, 0.4959, 0.2841, 0.4746, 0.2841, 0.4746, 0.3062, 0.5855, 0.9893, 0.5855, 0.9671, 0.5642, 0.9671, 0.5642, 0.9893, 0.9806, 0.9195, 0.9806, 0.8973, 0.9593, 0.8973, 0.9593, 0.9195, 0.4445, 0.9992, 0.4445, 0.977, 0.4232, 0.977, 0.4232, 0.9992, 0.7288, 0.9121, 0.7288, 0.8899, 0.7075, 0.8899, 0.7075, 0.9121, 0.06836, 0.9545, 0.04705, 0.9545, 0.04705, 0.9766, 0.06836, 0.9766, 0.7028, 0.2824, 0.7028, 0.2511, 0.6815, 0.2508, 0.6815, 0.2821, 0.854, 0.9483, 0.854, 0.9796, 0.8754, 0.9798, 0.8754, 0.9484, 0.282, 0.9751, 0.282, 0.9438, 0.2607, 0.944, 0.2607, 0.9753, 0.1045, 0.9357, 0.1045, 0.9044, 0.0832, 0.9047, 0.0832, 0.936, 0.8281, 0.9292, 0.8281, 0.9605, 0.8494, 0.9607, 0.8494, 0.9294, 0.9777, 0.06532, 0.9777, 0.03401, 0.9564, 0.0342, 0.9564, 0.06551, 0.1132, 0.8959, 0.1132, 0.9272, 0.1345, 0.9275, 0.1345, 0.8962, 0.4905, 0.9751, 0.4905, 0.9438, 0.4692, 0.944, 0.4692, 0.9753, 0.9593, 0.6325, 0.9593, 0.6638, 0.9806, 0.6639, 0.9806, 0.6326, 0.6828, 0.8879, 0.6828, 0.8566, 0.6615, 0.8569, 0.6615, 0.8882, 0.9777, 0.2312, 0.9777, 0.1999, 0.9564, 0.2001, 0.9564, 0.2314, 0.7727, 0.934, 0.7727, 0.9653, 0.794, 0.9655, 0.794, 0.9341, 0.5436, 0.2508, 0.5436, 0.2821, 0.5649, 0.2824, 0.5649, 0.2511, 0.9564, 0.2331, 0.9564, 0.2644, 0.9777, 0.2646, 0.9777, 0.2332, 0.259, 0.9751, 0.259, 0.9438, 0.2377, 0.944, 0.2377, 0.9753, 0.1361, 0.8962, 0.1361, 0.9275, 0.1575, 0.9272, 0.1575, 0.8959, 0.1132, 0.9292, 0.1132, 0.9605, 0.1345, 0.9607, 0.1345, 0.9294, 0.9777, 0.198, 0.9777, 0.1667, 0.9564, 0.1669, 0.9564, 0.1982, 0.01906, 0.9212, 0.01906, 0.9525, 0.04037, 0.9528, 0.04037, 0.9215, 0.397, 0.9751, 0.397, 0.9438, 0.3757, 0.944, 0.3757, 0.9753, 0.9593, 0.732, 0.9593, 0.7633, 0.9806, 0.7635, 0.9806, 0.7322, 0.4976, 0.2511, 0.4976, 0.2824, 0.5189, 0.2821, 0.5189, 0.2508, 0.374, 0.9751, 0.374, 0.9438, 0.3527, 0.944, 0.3527, 0.9753, 0.5872, 0.934, 0.5872, 0.9653, 0.6085, 0.9655, 0.6085, 0.9341, 0.6798, 0.2824, 0.6798, 0.2511, 0.6585, 0.2508, 0.6585, 0.2821, 0.9564, 0.2662, 0.9564, 0.2975, 0.9777, 0.2977, 0.9777, 0.2664, 0.1045, 0.969, 0.1045, 0.9377, 0.0832, 0.9378, 0.0832, 0.9692, 0.5352, 0.9062, 0.5352, 0.8748, 0.5139, 0.8751, 0.5139, 0.9064, 0.1575, 0.9608, 0.1575, 0.9294, 0.1361, 0.9292, 0.1361, 0.9605, 0.351, 0.9751, 0.351, 0.9438, 0.3297, 0.944, 0.3297, 0.9753, 0.06836, 0.9528, 0.06836, 0.9215, 0.04705, 0.9212, 0.04705, 0.9525, 0.7842, 0.8922, 0.7842, 0.8609, 0.7629, 0.8612, 0.7629, 0.8925, 0.9593, 0.6988, 0.9593, 0.7301, 0.9806, 0.7303, 0.9806, 0.699, 0.7058, 0.8879, 0.7058, 0.8566, 0.6845, 0.8569, 0.6845, 0.8882, 0.5665, 0.2508, 0.5665, 0.2821, 0.5879, 0.2824, 0.5879, 0.2511, 0.7267, 0.934, 0.7267, 0.9653, 0.748, 0.9655, 0.748, 0.9341, 0.5206, 0.2508, 0.5206, 0.2821, 0.5419, 0.2824, 0.5419, 0.2511, 0.6568, 0.2821, 0.6568, 0.2508, 0.6355, 0.2511, 0.6355, 0.2824, 0.5135, 0.9751, 0.5135, 0.9438, 0.4922, 0.944, 0.4922, 0.9753, 0.7075, 0.8569, 0.7075, 0.8882, 0.7288, 0.8879, 0.7288, 0.8566, 0.6338, 0.2821, 0.6338, 0.2508, 0.6125, 0.2511, 0.6125, 0.2824, 0.9777, 0.03215, 0.9777, 0.0008401, 0.9564, 0.001026, 0.9564, 0.03233, 0.2837, 0.9438, 0.2837, 0.9751, 0.305, 0.9753, 0.305, 0.944, 0.9316, 0.9212, 0.9316, 0.9525, 0.953, 0.9528, 0.953, 0.9215, 0.5895, 0.2508, 0.5895, 0.2821, 0.6108, 0.2824, 0.6108, 0.2511, 0.9593, 0.7983, 0.9593, 0.8296, 0.9806, 0.8298, 0.9806, 0.7985, 0.725, 0.9653, 0.725, 0.934, 0.7037, 0.9341, 0.7037, 0.9655, 0.5395, 0.9464, 0.5395, 0.9151, 0.5182, 0.9153, 0.5182, 0.9466, 0.9593, 0.7651, 0.9593, 0.7965, 0.9806, 0.7966, 0.9806, 0.7653, 0.9759, 0.9525, 0.9759, 0.9212, 0.9546, 0.9214, 0.9546, 0.9527, 0.8511, 0.8959, 0.8511, 0.9272, 0.8724, 0.9275, 0.8724, 0.8962, 0.9759, 0.3417, 0.9759, 0.3104, 0.9546, 0.3106, 0.9546, 0.3419, 0.5182, 0.9483, 0.5182, 0.9796, 0.5395, 0.9798, 0.5395, 0.9485, 0.5122, 0.8729, 0.5122, 0.8416, 0.4909, 0.8419, 0.4909, 0.8732, 0.4675, 0.9751, 0.4675, 0.9438, 0.4462, 0.944, 0.4462, 0.9753, 0.9086, 0.9483, 0.9086, 0.9796, 0.93, 0.9798, 0.93, 0.9484, 0.7842, 0.8592, 0.7842, 0.8279, 0.7629, 0.8277, 0.7629, 0.859, 0.6332, 0.934, 0.6332, 0.9653, 0.6545, 0.9655, 0.6545, 0.9341, 0.42, 0.9751, 0.42, 0.9438, 0.3987, 0.944, 0.3987, 0.9753, 0.4909, 0.8751, 0.4909, 0.9064, 0.5122, 0.9062, 0.5122, 0.8748, 0.6102, 0.934, 0.6102, 0.9653, 0.6315, 0.9655, 0.6315, 0.9341, 0.7021, 0.9653, 0.7021, 0.934, 0.6807, 0.9341, 0.6807, 0.9655, 0.8281, 0.8959, 0.8281, 0.9272, 0.8494, 0.9275, 0.8494, 0.8962, 0.328, 0.9751, 0.328, 0.9438, 0.3067, 0.944, 0.3067, 0.9753, 0.7957, 0.934, 0.7957, 0.9653, 0.817, 0.9655, 0.817, 0.9341, 0.9316, 0.3104, 0.9316, 0.3417, 0.953, 0.342, 0.953, 0.3107, 0.9777, 0.1317, 0.9777, 0.1004, 0.9564, 0.1005, 0.9564, 0.1319, 0.5642, 0.934, 0.5642, 0.9653, 0.5855, 0.9655, 0.5855, 0.9341, 0.7399, 0.8612, 0.7399, 0.8925, 0.7612, 0.8922, 0.7612, 0.8609, 0.877, 0.9483, 0.877, 0.9796, 0.8983, 0.9798, 0.8983, 0.9484, 0.6791, 0.9653, 0.6791, 0.934, 0.6577, 0.9341, 0.6577, 0.9655, 0.7612, 0.8592, 0.7612, 0.8279, 0.7399, 0.8277, 0.7399, 0.859, 0.5412, 0.934, 0.5412, 0.9653, 0.5625, 0.9655, 0.5625, 0.9341, 0.9777, 0.0985, 0.9777, 0.06719, 0.9564, 0.06737, 0.9564, 0.09868, 0.5352, 0.8729, 0.5352, 0.8416, 0.5139, 0.8419, 0.5139, 0.8732, 0.4445, 0.9751, 0.4445, 0.9438, 0.4232, 0.944, 0.4232, 0.9753, 0.9593, 0.6656, 0.9593, 0.6969, 0.9806, 0.6971, 0.9806, 0.6658, 0.4746, 0.2511, 0.4746, 0.2824, 0.4959, 0.2821, 0.4959, 0.2508, 0.9777, 0.1648, 0.9777, 0.1335, 0.9564, 0.1337, 0.9564, 0.165, 0.7497, 0.934, 0.7497, 0.9653, 0.771, 0.9655, 0.771, 0.9341, 0.9043, 0.3428, 0.9043, 0.6046, 0.93, 0.6308, 0.93, 0.3166, 0.71, 0.315, 0.7922, 0.315, 0.7922, 0.00084, 0.71, 0.00084, 0.6974, 0.7694, 0.6974, 0.8549, 0.7316, 0.8437, 0.7316, 0.7581, 0.6957, 0.8549, 0.6957, 0.7694, 0.6615, 0.7581, 0.6615, 0.8437, 0.9043, 0.6586, 0.9043, 0.9204, 0.93, 0.9466, 0.93, 0.6325, 0.7939, 0.6308, 0.8723, 0.6308, 0.8723, 0.3166, 0.7939, 0.3166, 0.9455, 0.4376, 0.9455, 0.5193, 0.98, 0.5296, 0.98, 0.4479, 0.4892, 0.9232, 0.4892, 0.8416, 0.2377, 0.8416, 0.2377, 0.9232, 0.877, 0.6586, 0.877, 0.9204, 0.9027, 0.9466, 0.9027, 0.6325, 0.9455, 0.3437, 0.9455, 0.4255, 0.9799, 0.4359, 0.9799, 0.3542, 0.07004, 0.8209, 0.07004, 0.9027, 0.1045, 0.8922, 0.1045, 0.8105, 0.2377, 0.7581, 0.2377, 0.8399, 0.5395, 0.8399, 0.5395, 0.7581, 0.9014, 0.02702, 0.9014, 0.2888, 0.927, 0.315, 0.927, 0.0008401, 0.8693, 0.00084, 0.7939, 0.00084, 0.7939, 0.315, 0.8693, 0.315, 0.1937, 0.9745, 0.1937, 0.8959, 0.1591, 0.9061, 0.1591, 0.9847, 0.1856, 0.6325, 0.1101, 0.6325, 0.1101, 0.8942, 0.1856, 0.8942, 0.7842, 0.6707, 0.7459, 0.6325, 0.7459, 0.8088, 0.7842, 0.826, 0.07004, 0.8088, 0.1084, 0.8088, 0.1084, 0.6325, 0.07004, 0.6707, 0.224, 0.3566, 0.1873, 0.3166, 0.1873, 0.5784, 0.224, 0.5385, 0.5412, 0.9134, 0.6598, 0.9134, 0.6598, 0.7581, 0.5412, 0.7581])
me_cube.materials.append(mat_roofmat)
me_cube.materials.append(mat_housemat)
me_cube.materials.append(mat_pillarmat)
me_cube.use_mirror_vertex_groups = False
me_cube.update()

# ---- objects
ob_house5 = bpy.data.objects.new('House5', me_cube)
ob_light = bpy.data.objects.new('Light', light_light)
ob_camera = bpy.data.objects.new('Camera', cam_camera)

# ---- transforms, parenting, visibility, modifiers, constraints
ob_house5.location = (5.398e-08, 1.546e-08, -1.814e-07)
ob_house5.lock_rotations_4d = False
ob_house5.empty_display_type = 'ARROWS'
ob_house5.lineart.crease_threshold = 0.0
ob_light.location = (4.076, 1.005, 5.904)
ob_light.rotation_euler = (0.6503, 0.05522, 1.866)
ob_light.lock_rotations_4d = False
ob_light.empty_display_type = 'ARROWS'
ob_light.color = (0.0, 0.0, 0.0, 0.0)
ob_light.lineart.crease_threshold = 0.0
ob_camera.location = (7.359, -6.926, 4.958)
ob_camera.rotation_euler = (1.109, 0.0, 0.8149)
ob_camera.lock_rotations_4d = False
ob_camera.empty_display_type = 'ARROWS'
ob_camera.color = (0.0, 0.0, 0.0, 0.0)
ob_camera.display_type = 'WIRE'
ob_camera.lineart.crease_threshold = 0.0

# ---- collection membership
col_collection.objects.link(ob_house5)
col_collection.objects.link(ob_light)
col_collection.objects.link(ob_camera)

# ---- scene / render settings (as saved in the file)
scene.camera = ob_camera
scene.frame_start = 1; scene.frame_end = 250; scene.frame_set(1)
scene.render.engine = 'BLENDER_EEVEE_NEXT'
scene.cycles.sampling_pattern = 'TABULATED_SOBOL'
scene.cycles.use_light_tree = False
scene.view_settings.view_transform = 'Filmic'
bpy.context.view_layer.update()
